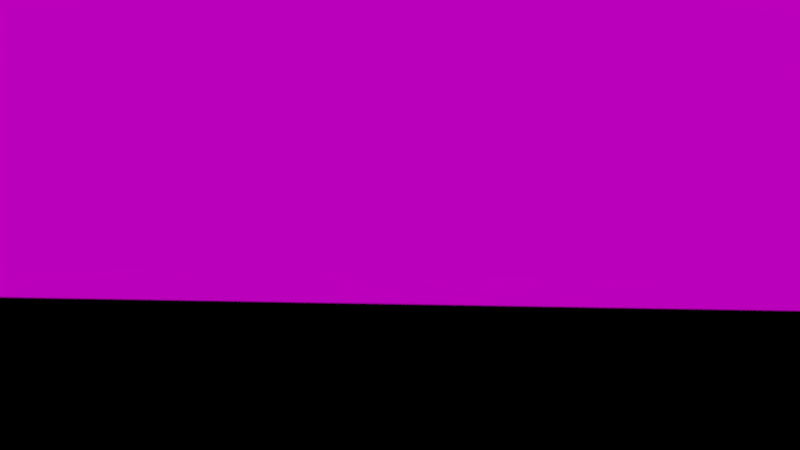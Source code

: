 # Source: 5Szene-V8.blend  (saved by Blender 2.77.0; exported with 4.5.12 LTS)
import bpy
from mathutils import Matrix  # noqa: F401  (used for matrix-valued properties, if any)

bpy.ops.wm.read_factory_settings(use_empty=True)
scene = bpy.context.scene
scene.name = 'Scene'

# ---- collections
col_collection_1 = bpy.data.collections.new('Collection 1'); scene.collection.children.link(col_collection_1)
col_dalek2 = bpy.data.collections.new('dalek2')  # instanced only; not linked into the scene
col_ground = bpy.data.collections.new('ground')  # instanced only; not linked into the scene
col_tree_001 = bpy.data.collections.new('tree.001')  # instanced only; not linked into the scene
col_treeleavesoff = bpy.data.collections.new('treeleavesoff')  # instanced only; not linked into the scene

# ---- images (referenced by path relative to the original .blend; pixels are not part of the script)
import os
ASSET_DIR = os.environ.get("B2B_ASSET_DIR", "")  # directory of the original .blend (textures are referenced by path, not embedded)
HERE = os.path.dirname(os.path.abspath(__file__))  # packed textures are extracted next to this script under _unpacked/

def load_image(name, relpath, width, height, colorspace="sRGB"):
    """Load a texture the original file referenced (path relative to the .blend, or extracted next to this script)."""
    p = next((c for c in (os.path.join(HERE, relpath), os.path.join(ASSET_DIR, relpath)) if relpath and os.path.exists(c)), "")
    if p:
        img = bpy.data.images.load(p, check_existing=True)
        img.name = name
    else:  # same state as the original file: an image datablock whose file is absent (Cycles renders it pink)
        img = bpy.data.images.new(name, width, height)
        img.source = "FILE"
        img.filepath = "//" + (relpath or name)
    img.colorspace_settings.name = colorspace
    return img
img_sunset_gradient_1357918076_75_jpg_001 = load_image('Sunset-Gradient-1357918076_75.jpg.001', 'Sunset-Gradient-1357918076_75.jpg', 1024, 1024, 'sRGB')

# ---- materials (node trees are filled in below, after node groups)
mat_material_002 = bpy.data.materials.new('Material.002')
mat_material_002.alpha_threshold = 0.0
mat_material_002.roughness = 0.5
mat_material_001 = bpy.data.materials.new('Material.001')
mat_material_001.alpha_threshold = 0.0
mat_material_001.roughness = 0.5

# ---- material node trees
mat_material_002.use_nodes = True; mat_material_002.node_tree.nodes.clear()
_N = mat_material_002.node_tree.nodes; _L = mat_material_002.node_tree.links
n0 = _N.new('ShaderNodeOutputMaterial'); n0.name = 'Material Output'; n0.location = (300, 300)
n1 = _N.new('ShaderNodeEmission'); n1.name = 'Emission'; n1.location = (110, 300)
n1.inputs[0].default_value = (1.0, 0.7588, 0.4701, 1.0)
n1.inputs[1].default_value = 20.0
_L.new(n1.outputs[0], n0.inputs[0])
n0.is_active_output = True
mat_material_001.use_nodes = True; mat_material_001.node_tree.nodes.clear()
_N = mat_material_001.node_tree.nodes; _L = mat_material_001.node_tree.links
n0 = _N.new('ShaderNodeOutputMaterial'); n0.name = 'Material Output'; n0.location = (300, 300)
n1 = _N.new('ShaderNodeTexImage'); n1.name = 'Image Texture'; n1.location = (-180, 300)
n1.width = 140
n1.image = img_sunset_gradient_1357918076_75_jpg_001
n2 = _N.new('ShaderNodeEmission'); n2.name = 'Emission'; n2.location = (110, 300)
n2.inputs[1].default_value = 0.5
_L.new(n2.outputs[0], n0.inputs[0])
_L.new(n1.outputs[0], n2.inputs[0])
n0.is_active_output = True

# ---- cameras
cam_camera = bpy.data.cameras.new('Camera')
cam_camera.clip_end = 100.0
cam_camera.lens = 35.0
cam_camera.sensor_width = 32.0
cam_camera.sensor_height = 18.0
cam_camera.ortho_scale = 7.314
cam_camera.dof.use_dof = True
cam_camera.dof.focus_distance = 0.0
cam_camera.dof.aperture_fstop = 17.5

# ---- lights
light_lamp = bpy.data.lights.new('Lamp', 'AREA')
light_lamp.transmission_factor = 0.0
light_lamp.cutoff_distance = 30.0
light_lamp.energy = 78.54
light_lamp.shadow_buffer_clip_start = 1.001
light_lamp.shadow_soft_size = 30.0
light_lamp.shadow_maximum_resolution = 0.006
light_lamp.use_absolute_resolution = True
light_lamp.size = 30.0
light_lamp.size_y = 1.0
light_lamp.cycles.use_multiple_importance_sampling = False

# ---- meshes
me_plane_002 = bpy.data.meshes.new('Plane.002')
me_plane_002.from_pydata([(-1.0, -1.0, 0.0), (1.0, -1.0, 0.0), (-1.0, 1.0, 0.0), (1.0, 1.0, 0.0)], [], [(0, 1, 3, 2)])
me_plane_002.materials.append(mat_material_002)
me_plane_002.use_remesh_preserve_volume = False
me_plane_002.use_remesh_preserve_attributes = False
me_plane_002.use_mirror_vertex_groups = False
me_plane_002.update()
me_plane_001 = bpy.data.meshes.new('Plane.001')
me_plane_001.from_pydata([(-1.0, -1.0, 0.0), (1.0, -1.0, 0.0), (-1.0, 1.0, 0.0), (1.0, 1.0, 0.0)], [], [(0, 1, 3, 2)])
_uv = me_plane_001.uv_layers.new(name='UVMap')
_uv.uv.foreach_set('vector', [0.0001, 9.998e-05, 0.9999, 9.998e-05, 0.9999, 0.9999, 9.998e-05, 0.9999])
me_plane_001.materials.append(mat_material_001)
me_plane_001.use_remesh_preserve_volume = False
me_plane_001.use_remesh_preserve_attributes = False
me_plane_001.use_mirror_vertex_groups = False
me_plane_001.update()
arm_dalek = bpy.data.armatures.new('Dalek')  # bones are not reproduced

# ---- objects
ob_dalek2 = bpy.data.objects.new('dalek2', None)
ob_dalek2_proxy = bpy.data.objects.new('dalek2_proxy', arm_dalek)
ob_plane_001 = bpy.data.objects.new('Plane.001', me_plane_002)
ob_plane = bpy.data.objects.new('Plane', me_plane_001)
ob_ground = bpy.data.objects.new('ground', None)
ob_lamp = bpy.data.objects.new('Lamp', light_lamp)
ob_tree_026 = bpy.data.objects.new('tree.026', None)
ob_tree_024 = bpy.data.objects.new('tree.024', None)
ob_tree_023 = bpy.data.objects.new('tree.023', None)
ob_tree_022 = bpy.data.objects.new('tree.022', None)
ob_tree_020 = bpy.data.objects.new('tree.020', None)
ob_tree_019 = bpy.data.objects.new('tree.019', None)
ob_tree_018 = bpy.data.objects.new('tree.018', None)
ob_tree_015 = bpy.data.objects.new('tree.015', None)
ob_tree_010 = bpy.data.objects.new('tree.010', None)
ob_tree_009 = bpy.data.objects.new('tree.009', None)
ob_tree_007 = bpy.data.objects.new('tree.007', None)
ob_tree_006 = bpy.data.objects.new('tree.006', None)
ob_tree_004 = bpy.data.objects.new('tree.004', None)
ob_tree_001 = bpy.data.objects.new('tree.001', None)
ob_treeleavesoff_004 = bpy.data.objects.new('treeleavesoff.004', None)
ob_camera = bpy.data.objects.new('Camera', cam_camera)

# ---- transforms, parenting, visibility, modifiers, constraints
ob_dalek2.location = (18.18, -4.483, 18.14)
ob_dalek2.rotation_euler = (-0.00582, 0.09926, 1.082)
ob_dalek2.scale = (0.0715, 0.0715, 0.0715)
ob_dalek2.empty_image_offset = (0.0, 0.0)
ob_dalek2.show_instancer_for_render = False
ob_dalek2.instance_type = 'COLLECTION'
ob_dalek2.lineart.crease_threshold = 0.0
ob_dalek2_proxy.parent = ob_dalek2
ob_dalek2_proxy.matrix_parent_inverse = Matrix(((38.22, 66.99, -7.236, -264.3), (-67.28, 38.39, 0.08145, 1439.0), (3.657, 6.245, 77.13, -1475.0), (0.0, 0.0, 0.0, 1.0)))
ob_dalek2_proxy.location = (18.72, -4.715, 18.68)
ob_dalek2_proxy.rotation_euler = (0.001056, 0.09355, 1.052)
ob_dalek2_proxy.scale = (0.01291, 0.01291, 0.01291)
ob_dalek2_proxy.lineart.crease_threshold = 0.0
ob_plane_001.location = (68.94, 69.07, 133.8)
ob_plane_001.rotation_euler = (0.4101, 0.1427, -1.389)
ob_plane_001.scale = (69.64, 69.64, 69.64)
ob_plane_001.lineart.crease_threshold = 0.0
ob_plane.location = (-52.78, 41.85, 17.54)
ob_plane.rotation_euler = (4.853, -0.1065, -2.141)
ob_plane.scale = (50.14, -19.5, 17.8)
ob_plane.lineart.crease_threshold = 0.0
ob_ground.location = (0.0, 0.0, -4.23)
ob_ground.rotation_euler = (0.0, -0.0, 0.4244)
ob_ground.scale = (22.95, 22.95, 22.95)
ob_ground.empty_image_offset = (0.0, 0.0)
ob_ground.show_instancer_for_render = False
ob_ground.instance_type = 'COLLECTION'
ob_ground.lineart.crease_threshold = 0.0
ob_lamp.parent = ob_ground
ob_lamp.matrix_parent_inverse = Matrix(((-0.02613, 0.03487, 0.0, 0.0), (-0.03487, -0.02613, 0.0, 0.0), (0.0, 0.0, 0.04357, 0.1843), (0.0, 0.0, 0.0, 1.0)))
ob_lamp.location = (9.679, -17.6, 31.24)
ob_lamp.rotation_euler = (-1.038, -0.357, 3.906)
ob_lamp.scale = (0.5556, 0.5556, 0.5556)
ob_lamp.lock_rotations_4d = False
ob_lamp.empty_display_type = 'ARROWS'
ob_lamp.color = (0.0, 0.0, 0.0, 0.0)
ob_lamp.lineart.crease_threshold = 0.0
ob_tree_026.parent = ob_ground
ob_tree_026.matrix_parent_inverse = Matrix(((0.04355, 0.001496, 0.0, 0.0), (-0.001496, 0.04355, 0.0, 0.0), (0.0, 0.0, 0.04357, 0.1843), (0.0, 0.0, 0.0, 1.0)))
ob_tree_026.location = (-48.01, 2.272, 3.495)
ob_tree_026.rotation_euler = (-0.1244, 0.07277, 0.323)
ob_tree_026.scale = (18.77, 18.77, 18.77)
ob_tree_026.empty_image_offset = (0.0, 0.0)
ob_tree_026.show_instancer_for_render = False
ob_tree_026.instance_type = 'COLLECTION'
ob_tree_026.lineart.crease_threshold = 0.0
ob_tree_024.parent = ob_ground
ob_tree_024.matrix_parent_inverse = Matrix(((0.04355, 0.001496, 0.0, 0.0), (-0.001496, 0.04355, 0.0, 0.0), (0.0, 0.0, 0.04357, 0.1843), (0.0, 0.0, 0.0, 1.0)))
ob_tree_024.location = (2.787, -56.78, 1.871)
ob_tree_024.rotation_euler = (0.0, -0.0, 0.3479)
ob_tree_024.scale = (18.77, 18.77, 18.77)
ob_tree_024.empty_image_offset = (0.0, 0.0)
ob_tree_024.show_instancer_for_render = False
ob_tree_024.instance_type = 'COLLECTION'
ob_tree_024.lineart.crease_threshold = 0.0
ob_tree_023.parent = ob_ground
ob_tree_023.matrix_parent_inverse = Matrix(((0.04355, 0.001496, 0.0, 0.0), (-0.001496, 0.04355, 0.0, 0.0), (0.0, 0.0, 0.04357, 0.1843), (0.0, 0.0, 0.0, 1.0)))
ob_tree_023.location = (-17.21, -59.82, 2.537)
ob_tree_023.rotation_euler = (0.0, -0.0, 0.3479)
ob_tree_023.scale = (16.02, 16.02, 16.02)
ob_tree_023.empty_image_offset = (0.0, 0.0)
ob_tree_023.show_instancer_for_render = False
ob_tree_023.instance_type = 'COLLECTION'
ob_tree_023.lineart.crease_threshold = 0.0
ob_tree_022.parent = ob_ground
ob_tree_022.matrix_parent_inverse = Matrix(((0.04355, 0.001496, 0.0, 0.0), (-0.001496, 0.04355, 0.0, 0.0), (0.0, 0.0, 0.04357, 0.1843), (0.0, 0.0, 0.0, 1.0)))
ob_tree_022.location = (32.82, -47.88, -0.8635)
ob_tree_022.rotation_euler = (0.0, -0.0, -0.7614)
ob_tree_022.scale = (18.77, 18.77, 18.77)
ob_tree_022.empty_image_offset = (0.0, 0.0)
ob_tree_022.show_instancer_for_render = False
ob_tree_022.instance_type = 'COLLECTION'
ob_tree_022.lineart.crease_threshold = 0.0
ob_tree_020.parent = ob_ground
ob_tree_020.matrix_parent_inverse = Matrix(((0.04355, 0.001496, 0.0, 0.0), (-0.001496, 0.04355, 0.0, 0.0), (0.0, 0.0, 0.04357, 0.1843), (0.0, 0.0, 0.0, 1.0)))
ob_tree_020.location = (57.86, 14.02, 8.101)
ob_tree_020.rotation_euler = (0.0, -0.0, 0.3479)
ob_tree_020.scale = (18.77, 18.77, 18.77)
ob_tree_020.empty_image_offset = (0.0, 0.0)
ob_tree_020.show_instancer_for_render = False
ob_tree_020.instance_type = 'COLLECTION'
ob_tree_020.lineart.crease_threshold = 0.0
ob_tree_019.parent = ob_ground
ob_tree_019.matrix_parent_inverse = Matrix(((0.04355, 0.001496, 0.0, 0.0), (-0.001496, 0.04355, 0.0, 0.0), (0.0, 0.0, 0.04357, 0.1843), (0.0, 0.0, 0.0, 1.0)))
ob_tree_019.location = (34.76, 15.08, 7.503)
ob_tree_019.rotation_euler = (0.01645, 0.1186, -1.255)
ob_tree_019.scale = (18.77, 18.77, 18.77)
ob_tree_019.empty_image_offset = (0.0, 0.0)
ob_tree_019.show_instancer_for_render = False
ob_tree_019.instance_type = 'COLLECTION'
ob_tree_019.lineart.crease_threshold = 0.0
ob_tree_018.parent = ob_ground
ob_tree_018.matrix_parent_inverse = Matrix(((0.04355, 0.001496, 0.0, 0.0), (-0.001496, 0.04355, 0.0, 0.0), (0.0, 0.0, 0.04357, 0.1843), (0.0, 0.0, 0.0, 1.0)))
ob_tree_018.location = (55.27, 27.76, 8.088)
ob_tree_018.rotation_euler = (0.008538, 0.1821, -1.351)
ob_tree_018.scale = (18.77, 18.77, 18.77)
ob_tree_018.empty_image_offset = (0.0, 0.0)
ob_tree_018.show_instancer_for_render = False
ob_tree_018.instance_type = 'COLLECTION'
ob_tree_018.lineart.crease_threshold = 0.0
ob_tree_015.parent = ob_ground
ob_tree_015.matrix_parent_inverse = Matrix(((0.04355, 0.001496, 0.0, 0.0), (-0.001496, 0.04355, 0.0, 0.0), (0.0, 0.0, 0.04357, 0.1843), (0.0, 0.0, 0.0, 1.0)))
ob_tree_015.location = (-51.12, -22.69, -0.5587)
ob_tree_015.rotation_euler = (0.0, -0.0, -0.6984)
ob_tree_015.scale = (18.77, 18.77, 18.77)
ob_tree_015.empty_image_offset = (0.0, 0.0)
ob_tree_015.show_instancer_for_render = False
ob_tree_015.instance_type = 'COLLECTION'
ob_tree_015.lineart.crease_threshold = 0.0
ob_tree_010.parent = ob_ground
ob_tree_010.matrix_parent_inverse = Matrix(((0.04355, 0.001496, 0.0, 0.0), (-0.001496, 0.04355, 0.0, 0.0), (0.0, 0.0, 0.04357, 0.1843), (0.0, 0.0, 0.0, 1.0)))
ob_tree_010.location = (56.22, -16.77, 5.821)
ob_tree_010.rotation_euler = (0.0, -0.0, 0.3479)
ob_tree_010.scale = (18.77, 18.77, 18.77)
ob_tree_010.empty_image_offset = (0.0, 0.0)
ob_tree_010.show_instancer_for_render = False
ob_tree_010.instance_type = 'COLLECTION'
ob_tree_010.lineart.crease_threshold = 0.0
ob_tree_009.parent = ob_ground
ob_tree_009.matrix_parent_inverse = Matrix(((0.04355, 0.001496, 0.0, 0.0), (-0.001496, 0.04355, 0.0, 0.0), (0.0, 0.0, 0.04357, 0.1843), (0.0, 0.0, 0.0, 1.0)))
ob_tree_009.location = (14.47, -26.01, -2.045)
ob_tree_009.rotation_euler = (0.0, -0.0, 0.3479)
ob_tree_009.scale = (18.77, 18.77, 18.77)
ob_tree_009.empty_image_offset = (0.0, 0.0)
ob_tree_009.show_instancer_for_render = False
ob_tree_009.instance_type = 'COLLECTION'
ob_tree_009.lineart.crease_threshold = 0.0
ob_tree_007.parent = ob_ground
ob_tree_007.matrix_parent_inverse = Matrix(((0.04355, 0.001496, 0.0, 0.0), (-0.001496, 0.04355, 0.0, 0.0), (0.0, 0.0, 0.04357, 0.1843), (0.0, 0.0, 0.0, 1.0)))
ob_tree_007.location = (-35.46, 43.76, 2.229)
ob_tree_007.rotation_euler = (-0.0894, 0.04737, 0.3311)
ob_tree_007.scale = (18.77, 18.77, 18.77)
ob_tree_007.empty_image_offset = (0.0, 0.0)
ob_tree_007.show_instancer_for_render = False
ob_tree_007.instance_type = 'COLLECTION'
ob_tree_007.lineart.crease_threshold = 0.0
ob_tree_006.parent = ob_ground
ob_tree_006.matrix_parent_inverse = Matrix(((0.04355, 0.001496, 0.0, 0.0), (-0.001496, 0.04355, 0.0, 0.0), (0.0, 0.0, 0.04357, 0.1843), (0.0, 0.0, 0.0, 1.0)))
ob_tree_006.location = (12.62, 54.09, -0.3409)
ob_tree_006.rotation_euler = (0.008142, 0.08053, 0.3365)
ob_tree_006.scale = (18.77, 18.77, 18.77)
ob_tree_006.empty_image_offset = (0.0, 0.0)
ob_tree_006.show_instancer_for_render = False
ob_tree_006.instance_type = 'COLLECTION'
ob_tree_006.lineart.crease_threshold = 0.0
ob_tree_004.parent = ob_ground
ob_tree_004.matrix_parent_inverse = Matrix(((0.04355, 0.001496, 0.0, 0.0), (-0.001496, 0.04355, 0.0, 0.0), (0.0, 0.0, 0.04357, 0.1843), (0.0, 0.0, 0.0, 1.0)))
ob_tree_004.location = (-3.94, 27.68, 0.3617)
ob_tree_004.rotation_euler = (-0.002995, 0.1684, 0.3228)
ob_tree_004.scale = (18.77, 18.77, 18.77)
ob_tree_004.empty_image_offset = (0.0, 0.0)
ob_tree_004.show_instancer_for_render = False
ob_tree_004.instance_type = 'COLLECTION'
ob_tree_004.lineart.crease_threshold = 0.0
ob_tree_001.parent = ob_ground
ob_tree_001.matrix_parent_inverse = Matrix(((0.04355, 0.001496, 0.0, 0.0), (-0.001496, 0.04355, 0.0, 0.0), (0.0, 0.0, 0.04357, 0.1843), (0.0, 0.0, 0.0, 1.0)))
ob_tree_001.location = (-35.79, -43.71, 1.42)
ob_tree_001.rotation_euler = (0.0, -0.0, 0.3479)
ob_tree_001.scale = (18.77, 18.77, 18.77)
ob_tree_001.empty_image_offset = (0.0, 0.0)
ob_tree_001.show_instancer_for_render = False
ob_tree_001.instance_type = 'COLLECTION'
ob_tree_001.lineart.crease_threshold = 0.0
ob_treeleavesoff_004.parent = ob_ground
ob_treeleavesoff_004.matrix_parent_inverse = Matrix(((-0.02613, 0.03487, 0.0, 0.0), (-0.03487, -0.02613, 0.0, 0.0), (0.0, 0.0, 0.04357, 0.1843), (0.0, 0.0, 0.0, 1.0)))
ob_treeleavesoff_004.location = (6.403, -49.39, -0.05613)
ob_treeleavesoff_004.rotation_euler = (-0.01447, -0.02098, 0.2977)
ob_treeleavesoff_004.scale = (19.56, 19.56, 19.56)
ob_treeleavesoff_004.empty_image_offset = (0.0, 0.0)
ob_treeleavesoff_004.show_instancer_for_render = False
ob_treeleavesoff_004.instance_type = 'COLLECTION'
ob_treeleavesoff_004.lineart.crease_threshold = 0.0
ob_camera.location = (18.84, -4.78, 18.72)
ob_camera.rotation_euler = (1.426, 0.1039, -24.07)
ob_camera.lock_rotations_4d = False
ob_camera.empty_display_type = 'ARROWS'
ob_camera.color = (0.0, 0.0, 0.0, 0.0)
ob_camera.display_type = 'WIRE'
ob_camera.lineart.crease_threshold = 0.0
cam_camera.dof.focus_object = ob_dalek2
ob_dalek2.instance_collection = col_dalek2
ob_ground.instance_collection = None
ob_tree_026.instance_collection = col_tree_001
ob_tree_024.instance_collection = col_tree_001
ob_tree_023.instance_collection = col_tree_001
ob_tree_022.instance_collection = col_tree_001
ob_tree_020.instance_collection = col_tree_001
ob_tree_019.instance_collection = col_tree_001
ob_tree_018.instance_collection = col_tree_001
ob_tree_015.instance_collection = col_tree_001
ob_tree_010.instance_collection = col_tree_001
ob_tree_009.instance_collection = col_tree_001
ob_tree_007.instance_collection = col_tree_001
ob_tree_006.instance_collection = col_tree_001
ob_tree_004.instance_collection = col_tree_001
ob_tree_001.instance_collection = col_tree_001
ob_treeleavesoff_004.instance_collection = col_treeleavesoff

# ---- collection membership
col_collection_1.objects.link(ob_dalek2)
col_collection_1.objects.link(ob_dalek2_proxy)
col_collection_1.objects.link(ob_plane_001)
col_collection_1.objects.link(ob_plane)
col_collection_1.objects.link(ob_ground)
col_collection_1.objects.link(ob_lamp)
col_collection_1.objects.link(ob_tree_026)
col_collection_1.objects.link(ob_tree_024)
col_collection_1.objects.link(ob_tree_023)
col_collection_1.objects.link(ob_tree_022)
col_collection_1.objects.link(ob_tree_020)
col_collection_1.objects.link(ob_tree_019)
col_collection_1.objects.link(ob_tree_018)
col_collection_1.objects.link(ob_tree_015)
col_collection_1.objects.link(ob_tree_010)
col_collection_1.objects.link(ob_tree_009)
col_collection_1.objects.link(ob_tree_007)
col_collection_1.objects.link(ob_tree_006)
col_collection_1.objects.link(ob_tree_004)
col_collection_1.objects.link(ob_tree_001)
col_collection_1.objects.link(ob_treeleavesoff_004)
col_collection_1.objects.link(ob_camera)

# ---- scene / render settings (as saved in the file)
scene.camera = ob_camera
scene.frame_start = 1; scene.frame_end = 30; scene.frame_set(7)
scene.render.engine = 'CYCLES'
scene.render.image_settings.color_depth = '16'
scene.render.image_settings.compression = 100
scene.render.fps = 25
scene.render.dither_intensity = 0.0
scene.render.bake_margin = 2
scene.render.bake_bias = 0.0
scene.cycles.use_denoising = False
scene.cycles.samples = 100
scene.cycles.sampling_pattern = 'TABULATED_SOBOL'
scene.cycles.light_sampling_threshold = 0.0
scene.cycles.use_adaptive_sampling = False
scene.cycles.use_light_tree = False
scene.cycles.blur_glossy = 0.0
scene.cycles.volume_bounces = 1
scene.cycles.pixel_filter_type = 'GAUSSIAN'
scene.cycles.sample_clamp_indirect = 0.0
scene.view_settings.view_transform = 'Standard'
bpy.context.view_layer.update()
